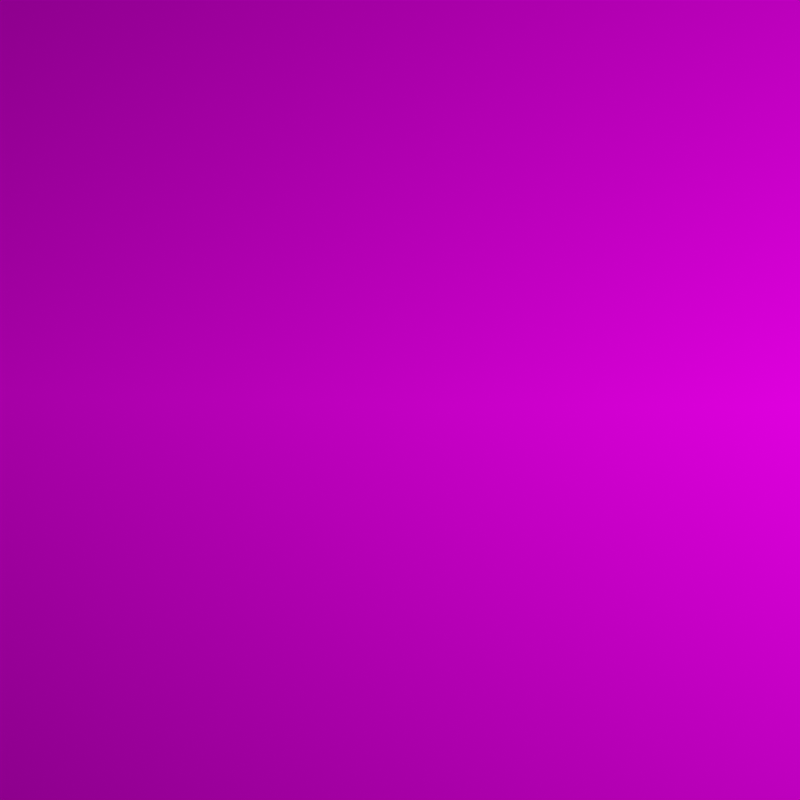 # Source: 01.blend  (saved by Blender 2.80.75; exported with 4.5.12 LTS)
import bpy
from mathutils import Matrix  # noqa: F401  (used for matrix-valued properties, if any)

bpy.ops.wm.read_factory_settings(use_empty=True)
scene = bpy.context.scene
scene.name = 'Scene'

# ---- collections
col_collection = bpy.data.collections.new('Collection'); scene.collection.children.link(col_collection)

# ---- images (referenced by path relative to the original .blend; pixels are not part of the script)
import os
ASSET_DIR = os.environ.get("B2B_ASSET_DIR", "")  # directory of the original .blend (textures are referenced by path, not embedded)
HERE = os.path.dirname(os.path.abspath(__file__))  # packed textures are extracted next to this script under _unpacked/

def load_image(name, relpath, width, height, colorspace="sRGB"):
    """Load a texture the original file referenced (path relative to the .blend, or extracted next to this script)."""
    p = next((c for c in (os.path.join(HERE, relpath), os.path.join(ASSET_DIR, relpath)) if relpath and os.path.exists(c)), "")
    if p:
        img = bpy.data.images.load(p, check_existing=True)
        img.name = name
    else:  # same state as the original file: an image datablock whose file is absent (Cycles renders it pink)
        img = bpy.data.images.new(name, width, height)
        img.source = "FILE"
        img.filepath = "//" + (relpath or name)
    img.colorspace_settings.name = colorspace
    return img
img_img_20190929_174638_jpg = load_image('IMG_20190929_174638.jpg', 'IMG_20190929_174638.jpg', 1024, 1024, 'sRGB')

# ---- materials (node trees are filled in below, after node groups)
mat_img_20190929_174638 = bpy.data.materials.new('IMG_20190929_174638')

# ---- material node trees
mat_img_20190929_174638.use_nodes = True; mat_img_20190929_174638.node_tree.nodes.clear()
_N = mat_img_20190929_174638.node_tree.nodes; _L = mat_img_20190929_174638.node_tree.links
n0 = _N.new('ShaderNodeOutputMaterial'); n0.name = 'Material Output'; n0.location = (300, 300)
n1 = _N.new('ShaderNodeEmission'); n1.name = 'Emission'; n1.location = (0, 300)
n2 = _N.new('ShaderNodeTexImage'); n2.name = 'Image Texture'; n2.location = (-290, 280)
n2.image = img_img_20190929_174638_jpg
n2.extension = 'CLIP'
_L.new(n1.outputs[0], n0.inputs[0])
_L.new(n2.outputs[0], n1.inputs[0])
n0.is_active_output = True

# ---- world
world_world = bpy.data.worlds.new('World'); scene.world = world_world
world_world.use_nodes = True; world_world.node_tree.nodes.clear()
_N = world_world.node_tree.nodes; _L = world_world.node_tree.links
n0 = _N.new('ShaderNodeOutputWorld'); n0.name = 'World Output'; n0.location = (300, 300)
n1 = _N.new('ShaderNodeBackground'); n1.name = 'Background'; n1.location = (10, 300)
n1.inputs[0].default_value = (0.05088, 0.05088, 0.05088, 1.0)
_L.new(n1.outputs[0], n0.inputs[0])
n0.is_active_output = True
world_world.color = (0.05088, 0.05088, 0.05088)
world_world.use_sun_shadow = False
world_world.sun_shadow_jitter_overblur = 0.0

# ---- cameras
cam_camera_001 = bpy.data.cameras.new('Camera.001')

# ---- meshes
me_img_20190929_174638 = bpy.data.meshes.new('IMG_20190929_174638')
me_img_20190929_174638.from_pydata([(-0.3525, -0.5, 0.0), (0.9809, -0.5, 0.0), (-0.3525, 0.5, 0.0), (0.9809, 0.5, 0.0), (-0.1536, -0.5, 0.0), (-0.1536, 0.5, 0.0), (0.1544, -0.5, 0.0), (0.1544, 0.5, 0.0), (-0.3525, -0.1533, 0.0), (0.9809, -0.1533, 0.0), (-0.1596, -0.1564, 0.0), (0.1604, -0.1576, 0.0), (0.9809, 0.1533, 0.0), (-0.1606, 0.1609, 0.0), (0.1642, 0.153, 0.0), (-0.3525, 0.1533, 0.0)], [], [(14, 12, 3, 7), (15, 13, 5, 2), (13, 14, 7, 5), (4, 6, 11, 10), (0, 4, 10, 8), (6, 1, 9, 11), (10, 11, 14, 13), (8, 10, 13, 15), (11, 9, 12, 14)])
_uv = me_img_20190929_174638.uv_layers.new(name='UVMap')
_uv.uv.foreach_set('vector', [0.3801, 0.6533, 1.0, 0.6533, 1.0, 1.0, 0.3801, 1.0, 0.0, 0.6533, 0.1491, 0.6533, 0.1491, 1.0, 0.0, 1.0, 0.1491, 0.6533, 0.3801, 0.6533, 0.3801, 1.0, 0.1491, 1.0, 0.1491, 0.0, 0.3801, 0.0, 0.3801, 0.3467, 0.1491, 0.3467, 0.0, 0.0, 0.1491, 0.0, 0.1491, 0.3467, 0.0, 0.3467, 0.3801, 0.0, 1.0, 0.0, 1.0, 0.3467, 0.3801, 0.3467, 0.1491, 0.3467, 0.3801, 0.3467, 0.3801, 0.6533, 0.1491, 0.6533, 0.0, 0.3467, 0.1491, 0.3467, 0.1491, 0.6533, 0.0, 0.6533, 0.3801, 0.3467, 1.0, 0.3467, 1.0, 0.6533, 0.3801, 0.6533])
me_img_20190929_174638.materials.append(mat_img_20190929_174638)
me_img_20190929_174638.use_remesh_preserve_volume = False
me_img_20190929_174638.use_remesh_preserve_attributes = False
me_img_20190929_174638.use_mirror_vertex_groups = False
me_img_20190929_174638.update()

# ---- objects
ob_img_20190929_174638 = bpy.data.objects.new('IMG_20190929_174638', me_img_20190929_174638)
ob_camera = bpy.data.objects.new('Camera', cam_camera_001)

# ---- transforms, parenting, visibility, modifiers, constraints
ob_img_20190929_174638.location = (0.0, 0.0, 0.0)
ob_img_20190929_174638.scale = (13.03, 13.03, 13.03)
ob_img_20190929_174638.lineart.crease_threshold = 0.0
ob_camera.location = (0.0, 0.0, 5.57)
ob_camera.lineart.crease_threshold = 0.0

# ---- collection membership
col_collection.objects.link(ob_img_20190929_174638)
col_collection.objects.link(ob_camera)

# ---- scene / render settings (as saved in the file)
scene.camera = ob_camera
scene.frame_start = 1; scene.frame_end = 250; scene.frame_set(1)
scene.render.engine = 'CYCLES'
scene.render.resolution_x = 512
scene.render.resolution_y = 512
scene.cycles.use_denoising = False
scene.cycles.samples = 128
scene.cycles.sampling_pattern = 'TABULATED_SOBOL'
scene.cycles.use_adaptive_sampling = False
scene.cycles.use_light_tree = False
scene.view_settings.view_transform = 'Standard'
bpy.context.view_layer.update()
